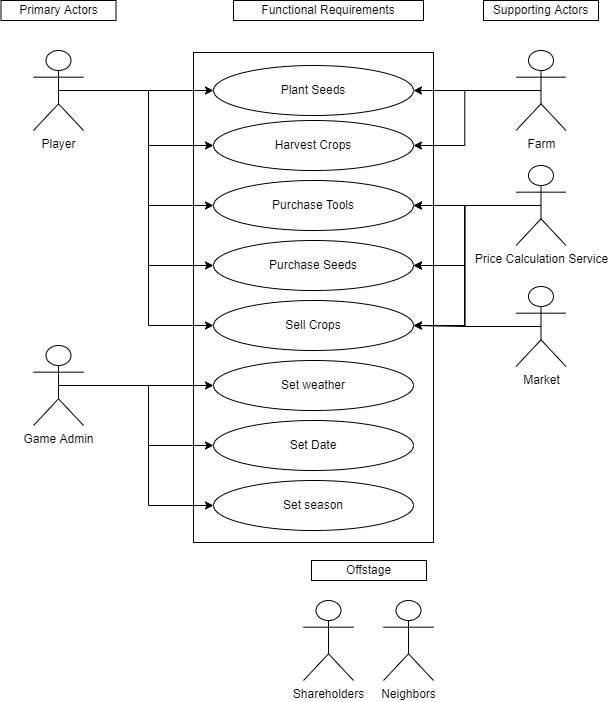

The diagram above was exported from draw.io. Its source (the exported page's mxGraphModel, read from the mxfile embedded in the PNG):
<mxGraphModel dx="944" dy="497" grid="1" gridSize="10" guides="1" tooltips="1" connect="1" arrows="1" fold="1" page="1" pageScale="1" pageWidth="850" pageHeight="1100" math="0" shadow="0">
  <root>
    <mxCell id="0" />
    <mxCell id="1" parent="0" />
    <mxCell id="eHWDbUuMDOApVzt2x5oK-1" value="Player" style="shape=umlActor;verticalLabelPosition=bottom;verticalAlign=top;html=1;outlineConnect=0;" vertex="1" parent="1">
      <mxGeometry x="90" y="80" width="50" height="80" as="geometry" />
    </mxCell>
    <mxCell id="eHWDbUuMDOApVzt2x5oK-2" value="Game Admin" style="shape=umlActor;verticalLabelPosition=bottom;verticalAlign=top;html=1;outlineConnect=0;" vertex="1" parent="1">
      <mxGeometry x="90" y="375" width="50" height="80" as="geometry" />
    </mxCell>
    <mxCell id="eHWDbUuMDOApVzt2x5oK-3" value="Primary Actors" style="rounded=0;whiteSpace=wrap;html=1;" vertex="1" parent="1">
      <mxGeometry x="57.5" y="30" width="115" height="20" as="geometry" />
    </mxCell>
    <mxCell id="eHWDbUuMDOApVzt2x5oK-4" value="" style="rounded=0;whiteSpace=wrap;html=1;" vertex="1" parent="1">
      <mxGeometry x="250" y="82" width="240" height="490" as="geometry" />
    </mxCell>
    <mxCell id="eHWDbUuMDOApVzt2x5oK-5" value="Functional Requirements" style="rounded=0;whiteSpace=wrap;html=1;" vertex="1" parent="1">
      <mxGeometry x="290" y="30" width="190" height="20" as="geometry" />
    </mxCell>
    <mxCell id="eHWDbUuMDOApVzt2x5oK-6" value="Supporting Actors" style="rounded=0;whiteSpace=wrap;html=1;" vertex="1" parent="1">
      <mxGeometry x="540" y="30" width="115" height="20" as="geometry" />
    </mxCell>
    <mxCell id="eHWDbUuMDOApVzt2x5oK-7" value="Offstage" style="rounded=0;whiteSpace=wrap;html=1;" vertex="1" parent="1">
      <mxGeometry x="368" y="590" width="115" height="20" as="geometry" />
    </mxCell>
    <mxCell id="eHWDbUuMDOApVzt2x5oK-35" style="edgeStyle=orthogonalEdgeStyle;rounded=0;orthogonalLoop=1;jettySize=auto;html=1;exitX=0.5;exitY=0.5;exitDx=0;exitDy=0;exitPerimeter=0;" edge="1" parent="1" source="eHWDbUuMDOApVzt2x5oK-8" target="eHWDbUuMDOApVzt2x5oK-16">
      <mxGeometry relative="1" as="geometry" />
    </mxCell>
    <mxCell id="eHWDbUuMDOApVzt2x5oK-36" style="edgeStyle=orthogonalEdgeStyle;rounded=0;orthogonalLoop=1;jettySize=auto;html=1;exitX=0.5;exitY=0.5;exitDx=0;exitDy=0;exitPerimeter=0;entryX=1;entryY=0.5;entryDx=0;entryDy=0;" edge="1" parent="1" source="eHWDbUuMDOApVzt2x5oK-8" target="eHWDbUuMDOApVzt2x5oK-17">
      <mxGeometry relative="1" as="geometry" />
    </mxCell>
    <mxCell id="eHWDbUuMDOApVzt2x5oK-8" value="Farm" style="shape=umlActor;verticalLabelPosition=bottom;verticalAlign=top;html=1;outlineConnect=0;" vertex="1" parent="1">
      <mxGeometry x="572.5" y="80" width="50" height="80" as="geometry" />
    </mxCell>
    <mxCell id="eHWDbUuMDOApVzt2x5oK-44" style="edgeStyle=orthogonalEdgeStyle;rounded=0;orthogonalLoop=1;jettySize=auto;html=1;exitX=0.5;exitY=0.5;exitDx=0;exitDy=0;exitPerimeter=0;" edge="1" parent="1" source="eHWDbUuMDOApVzt2x5oK-9" target="eHWDbUuMDOApVzt2x5oK-18">
      <mxGeometry relative="1" as="geometry" />
    </mxCell>
    <mxCell id="eHWDbUuMDOApVzt2x5oK-45" style="edgeStyle=orthogonalEdgeStyle;rounded=0;orthogonalLoop=1;jettySize=auto;html=1;exitX=0.5;exitY=0.5;exitDx=0;exitDy=0;exitPerimeter=0;entryX=1;entryY=0.5;entryDx=0;entryDy=0;" edge="1" parent="1" source="eHWDbUuMDOApVzt2x5oK-9" target="eHWDbUuMDOApVzt2x5oK-19">
      <mxGeometry relative="1" as="geometry" />
    </mxCell>
    <mxCell id="eHWDbUuMDOApVzt2x5oK-46" style="edgeStyle=orthogonalEdgeStyle;rounded=0;orthogonalLoop=1;jettySize=auto;html=1;exitX=0.5;exitY=0.5;exitDx=0;exitDy=0;exitPerimeter=0;entryX=1;entryY=0.5;entryDx=0;entryDy=0;" edge="1" parent="1" source="eHWDbUuMDOApVzt2x5oK-9" target="eHWDbUuMDOApVzt2x5oK-20">
      <mxGeometry relative="1" as="geometry" />
    </mxCell>
    <mxCell id="eHWDbUuMDOApVzt2x5oK-9" value="Price Calculation Service&lt;br&gt;" style="shape=umlActor;verticalLabelPosition=bottom;verticalAlign=top;html=1;outlineConnect=0;" vertex="1" parent="1">
      <mxGeometry x="572.5" y="195" width="50" height="80" as="geometry" />
    </mxCell>
    <mxCell id="eHWDbUuMDOApVzt2x5oK-37" style="edgeStyle=orthogonalEdgeStyle;rounded=0;orthogonalLoop=1;jettySize=auto;html=1;exitX=0.5;exitY=0.5;exitDx=0;exitDy=0;exitPerimeter=0;entryX=1;entryY=0.5;entryDx=0;entryDy=0;" edge="1" parent="1" source="eHWDbUuMDOApVzt2x5oK-11" target="eHWDbUuMDOApVzt2x5oK-18">
      <mxGeometry relative="1" as="geometry" />
    </mxCell>
    <mxCell id="eHWDbUuMDOApVzt2x5oK-38" style="edgeStyle=orthogonalEdgeStyle;rounded=0;orthogonalLoop=1;jettySize=auto;html=1;exitX=0.5;exitY=0.5;exitDx=0;exitDy=0;exitPerimeter=0;entryX=1;entryY=0.5;entryDx=0;entryDy=0;" edge="1" parent="1" source="eHWDbUuMDOApVzt2x5oK-11" target="eHWDbUuMDOApVzt2x5oK-19">
      <mxGeometry relative="1" as="geometry" />
    </mxCell>
    <mxCell id="eHWDbUuMDOApVzt2x5oK-41" style="edgeStyle=orthogonalEdgeStyle;rounded=0;orthogonalLoop=1;jettySize=auto;html=1;exitX=0.5;exitY=0.5;exitDx=0;exitDy=0;exitPerimeter=0;entryX=1;entryY=0.5;entryDx=0;entryDy=0;" edge="1" parent="1" source="eHWDbUuMDOApVzt2x5oK-11" target="eHWDbUuMDOApVzt2x5oK-20">
      <mxGeometry relative="1" as="geometry">
        <mxPoint x="550" y="355.72727272727263" as="targetPoint" />
      </mxGeometry>
    </mxCell>
    <mxCell id="eHWDbUuMDOApVzt2x5oK-11" value="Market" style="shape=umlActor;verticalLabelPosition=bottom;verticalAlign=top;html=1;outlineConnect=0;" vertex="1" parent="1">
      <mxGeometry x="572.5" y="316" width="50" height="80" as="geometry" />
    </mxCell>
    <mxCell id="eHWDbUuMDOApVzt2x5oK-16" value="Plant Seeds" style="ellipse;whiteSpace=wrap;html=1;" vertex="1" parent="1">
      <mxGeometry x="270" y="95" width="200" height="50" as="geometry" />
    </mxCell>
    <mxCell id="eHWDbUuMDOApVzt2x5oK-17" value="Harvest Crops" style="ellipse;whiteSpace=wrap;html=1;" vertex="1" parent="1">
      <mxGeometry x="270" y="150" width="200" height="50" as="geometry" />
    </mxCell>
    <mxCell id="eHWDbUuMDOApVzt2x5oK-18" value="Purchase Tools" style="ellipse;whiteSpace=wrap;html=1;" vertex="1" parent="1">
      <mxGeometry x="270" y="210" width="200" height="50" as="geometry" />
    </mxCell>
    <mxCell id="eHWDbUuMDOApVzt2x5oK-19" value="Purchase Seeds" style="ellipse;whiteSpace=wrap;html=1;" vertex="1" parent="1">
      <mxGeometry x="270" y="270" width="200" height="50" as="geometry" />
    </mxCell>
    <mxCell id="eHWDbUuMDOApVzt2x5oK-20" value="Sell Crops" style="ellipse;whiteSpace=wrap;html=1;" vertex="1" parent="1">
      <mxGeometry x="270" y="330" width="200" height="50" as="geometry" />
    </mxCell>
    <mxCell id="eHWDbUuMDOApVzt2x5oK-21" value="Set weather" style="ellipse;whiteSpace=wrap;html=1;" vertex="1" parent="1">
      <mxGeometry x="270" y="390" width="200" height="50" as="geometry" />
    </mxCell>
    <mxCell id="eHWDbUuMDOApVzt2x5oK-22" value="Set Date" style="ellipse;whiteSpace=wrap;html=1;" vertex="1" parent="1">
      <mxGeometry x="270" y="450" width="200" height="50" as="geometry" />
    </mxCell>
    <mxCell id="eHWDbUuMDOApVzt2x5oK-23" value="Set season" style="ellipse;whiteSpace=wrap;html=1;" vertex="1" parent="1">
      <mxGeometry x="270" y="510" width="200" height="50" as="geometry" />
    </mxCell>
    <mxCell id="eHWDbUuMDOApVzt2x5oK-24" style="edgeStyle=orthogonalEdgeStyle;rounded=0;orthogonalLoop=1;jettySize=auto;html=1;exitX=0.5;exitY=0.5;exitDx=0;exitDy=0;exitPerimeter=0;entryX=0;entryY=0.5;entryDx=0;entryDy=0;" edge="1" parent="1" source="eHWDbUuMDOApVzt2x5oK-1" target="eHWDbUuMDOApVzt2x5oK-16">
      <mxGeometry relative="1" as="geometry">
        <Array as="points">
          <mxPoint x="190" y="120" />
          <mxPoint x="190" y="120" />
        </Array>
      </mxGeometry>
    </mxCell>
    <mxCell id="eHWDbUuMDOApVzt2x5oK-26" style="edgeStyle=orthogonalEdgeStyle;rounded=0;orthogonalLoop=1;jettySize=auto;html=1;exitX=0.5;exitY=0.5;exitDx=0;exitDy=0;exitPerimeter=0;entryX=0;entryY=0.5;entryDx=0;entryDy=0;" edge="1" parent="1" source="eHWDbUuMDOApVzt2x5oK-1" target="eHWDbUuMDOApVzt2x5oK-17">
      <mxGeometry relative="1" as="geometry" />
    </mxCell>
    <mxCell id="eHWDbUuMDOApVzt2x5oK-29" style="edgeStyle=orthogonalEdgeStyle;rounded=0;orthogonalLoop=1;jettySize=auto;html=1;exitX=0.5;exitY=0.5;exitDx=0;exitDy=0;exitPerimeter=0;entryX=0;entryY=0.5;entryDx=0;entryDy=0;" edge="1" parent="1" source="eHWDbUuMDOApVzt2x5oK-1" target="eHWDbUuMDOApVzt2x5oK-18">
      <mxGeometry relative="1" as="geometry" />
    </mxCell>
    <mxCell id="eHWDbUuMDOApVzt2x5oK-30" style="edgeStyle=orthogonalEdgeStyle;rounded=0;orthogonalLoop=1;jettySize=auto;html=1;exitX=0.5;exitY=0.5;exitDx=0;exitDy=0;exitPerimeter=0;entryX=0;entryY=0.5;entryDx=0;entryDy=0;" edge="1" parent="1" source="eHWDbUuMDOApVzt2x5oK-1" target="eHWDbUuMDOApVzt2x5oK-19">
      <mxGeometry relative="1" as="geometry" />
    </mxCell>
    <mxCell id="eHWDbUuMDOApVzt2x5oK-31" style="edgeStyle=orthogonalEdgeStyle;rounded=0;orthogonalLoop=1;jettySize=auto;html=1;exitX=0.5;exitY=0.5;exitDx=0;exitDy=0;exitPerimeter=0;entryX=0;entryY=0.5;entryDx=0;entryDy=0;" edge="1" parent="1" source="eHWDbUuMDOApVzt2x5oK-1" target="eHWDbUuMDOApVzt2x5oK-20">
      <mxGeometry relative="1" as="geometry" />
    </mxCell>
    <mxCell id="eHWDbUuMDOApVzt2x5oK-32" style="edgeStyle=orthogonalEdgeStyle;rounded=0;orthogonalLoop=1;jettySize=auto;html=1;exitX=0.5;exitY=0.5;exitDx=0;exitDy=0;exitPerimeter=0;entryX=0;entryY=0.5;entryDx=0;entryDy=0;" edge="1" parent="1" source="eHWDbUuMDOApVzt2x5oK-2" target="eHWDbUuMDOApVzt2x5oK-21">
      <mxGeometry relative="1" as="geometry" />
    </mxCell>
    <mxCell id="eHWDbUuMDOApVzt2x5oK-33" style="edgeStyle=orthogonalEdgeStyle;rounded=0;orthogonalLoop=1;jettySize=auto;html=1;exitX=0.5;exitY=0.5;exitDx=0;exitDy=0;exitPerimeter=0;" edge="1" parent="1" source="eHWDbUuMDOApVzt2x5oK-2" target="eHWDbUuMDOApVzt2x5oK-22">
      <mxGeometry relative="1" as="geometry" />
    </mxCell>
    <mxCell id="eHWDbUuMDOApVzt2x5oK-34" style="edgeStyle=orthogonalEdgeStyle;rounded=0;orthogonalLoop=1;jettySize=auto;html=1;exitX=0.5;exitY=0.5;exitDx=0;exitDy=0;exitPerimeter=0;entryX=0;entryY=0.5;entryDx=0;entryDy=0;" edge="1" parent="1" source="eHWDbUuMDOApVzt2x5oK-2" target="eHWDbUuMDOApVzt2x5oK-23">
      <mxGeometry relative="1" as="geometry" />
    </mxCell>
    <mxCell id="eHWDbUuMDOApVzt2x5oK-47" value="Shareholders" style="shape=umlActor;verticalLabelPosition=bottom;verticalAlign=top;html=1;outlineConnect=0;" vertex="1" parent="1">
      <mxGeometry x="360" y="630" width="50" height="80" as="geometry" />
    </mxCell>
    <mxCell id="eHWDbUuMDOApVzt2x5oK-48" value="Neighbors" style="shape=umlActor;verticalLabelPosition=bottom;verticalAlign=top;html=1;outlineConnect=0;" vertex="1" parent="1">
      <mxGeometry x="440" y="630" width="50" height="80" as="geometry" />
    </mxCell>
  </root>
</mxGraphModel>